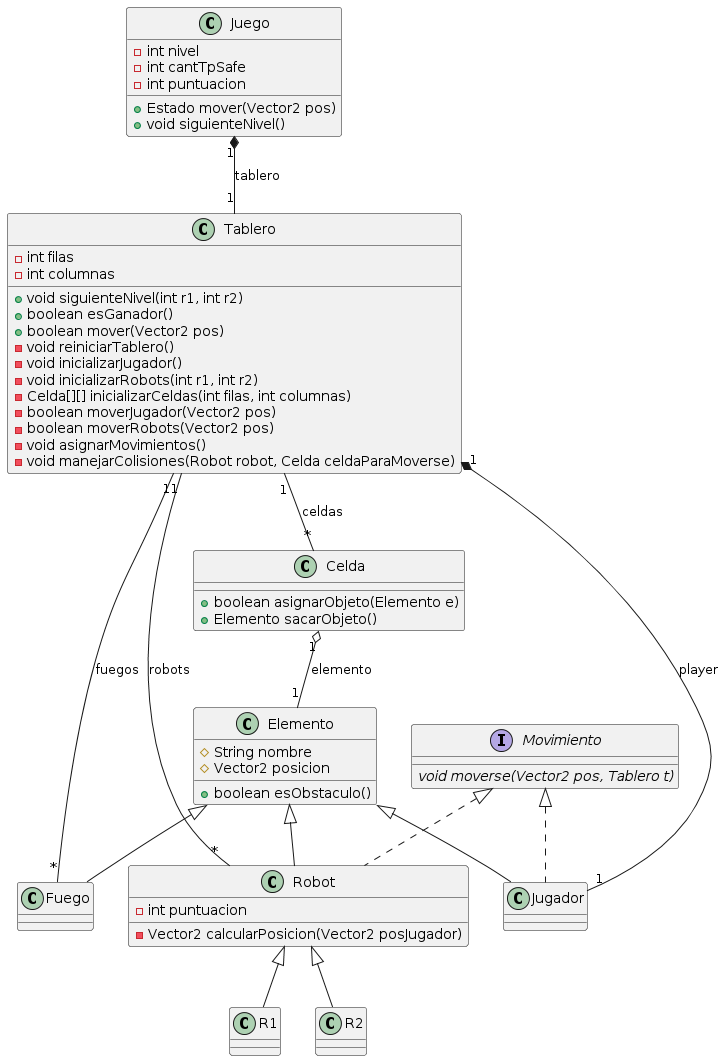

The diagram above was rendered by PlantUML. Its source (embedded in the PNG):
@startuml
class "Juego" as J {
 - int nivel
 - int cantTpSafe
 - int puntuacion
 + Estado mover(Vector2 pos)
 + void siguienteNivel()
}

class "Tablero" as T {
 - int filas
 - int columnas
 + void siguienteNivel(int r1, int r2)
 + boolean esGanador()
 + boolean mover(Vector2 pos)
 - void reiniciarTablero()
 - void inicializarJugador()
 - void inicializarRobots(int r1, int r2)
 - Celda[][] inicializarCeldas(int filas, int columnas)
 - boolean moverJugador(Vector2 pos)
 - boolean moverRobots(Vector2 pos)
 - void asignarMovimientos()
 - void manejarColisiones(Robot robot, Celda celdaParaMoverse)
}

class "Elemento" as E {
 # String nombre
 # Vector2 posicion
 + boolean esObstaculo()
}


class "Robot" as R { 
 - Vector2 calcularPosicion(Vector2 posJugador)
 - int puntuacion
}
class "Jugador" as P
class "R1" as R1
class "R2" as R2
class "Fuego" as F

class "Celda" as C {
 + boolean asignarObjeto(Elemento e)
 + Elemento sacarObjeto()
}
interface "Movimiento" as M {
 {abstract} void moverse(Vector2 pos, Tablero t)
}

J "1" *-- "1" T: tablero
T "1" -- "*" R: robots
T "1" -- "*" F: fuegos
T "1" *-- "1" P: player
T "1" -- "*" C: celdas
C "1" o-- "1" E: elemento
E <|-- R
E <|-- P
E <|-- F
M <|.. R
M <|.. P
R <|-- R1
R <|-- R2
@enduml